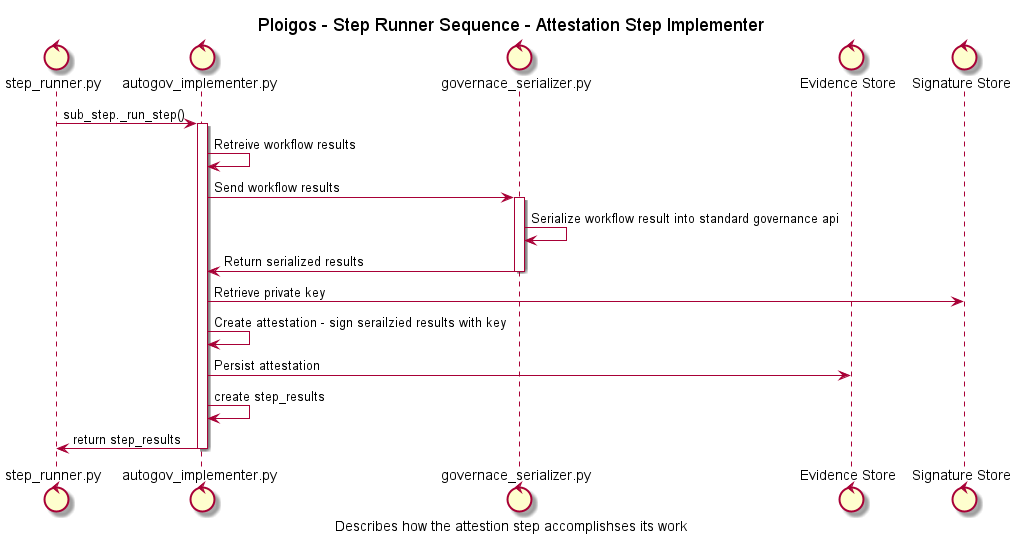

The diagram above was rendered by PlantUML. Its source (embedded in the PNG):
@startuml

title Ploigos - Step Runner Sequence - Attestation Step Implementer
caption Describes how the attestion step accomplishses its work 

control "step_runner.py" as stepRunner
control "autogov_implementer.py" as stepImpl
control "governace_serializer.py" as govSerial

control "Evidence Store" as evidenceStore
control "Signature Store" as sigstore

stepRunner -> stepImpl : sub_step._run_step()

activate stepImpl

    stepImpl -> stepImpl : Retreive workflow results
    stepImpl -> govSerial : Send workflow results

    activate govSerial
        govSerial -> govSerial:  Serialize workflow result into standard governance api
        stepImpl <- govSerial : Return serialized results
    deactivate govSerial

    stepImpl -> sigstore : Retrieve private key
    stepImpl -> stepImpl : Create attestation - sign serailzied results with key
    stepImpl -> evidenceStore : Persist attestation

    stepImpl -> stepImpl : create step_results
    stepRunner <- stepImpl : return step_results

deactivate stepImpl

@enduml